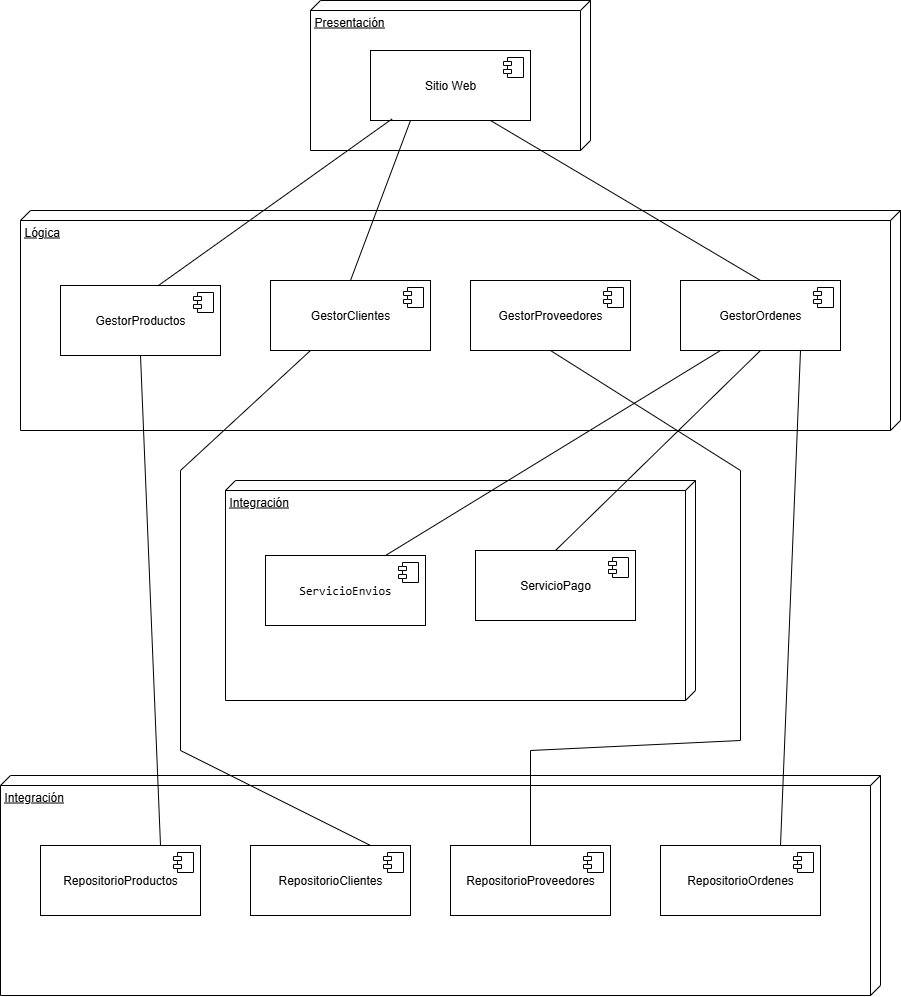

The diagram above was exported from draw.io. Its source (the exported page's mxGraphModel, read from the mxfile embedded in the PNG):
<mxGraphModel dx="3790" dy="2762" grid="1" gridSize="10" guides="1" tooltips="1" connect="1" arrows="1" fold="1" page="1" pageScale="1" pageWidth="827" pageHeight="1169" math="0" shadow="0">
  <root>
    <mxCell id="0" />
    <mxCell id="1" parent="0" />
    <mxCell id="F8pAy7gUSObRiKkQRkYj-11" value="Presentación" style="verticalAlign=top;align=left;spacingTop=8;spacingLeft=2;spacingRight=12;shape=cube;size=10;direction=south;fontStyle=4;html=1;whiteSpace=wrap;" vertex="1" parent="1">
      <mxGeometry x="170" y="-190" width="280" height="150" as="geometry" />
    </mxCell>
    <mxCell id="F8pAy7gUSObRiKkQRkYj-14" value="Integración" style="verticalAlign=top;align=left;spacingTop=8;spacingLeft=2;spacingRight=12;shape=cube;size=10;direction=south;fontStyle=4;html=1;whiteSpace=wrap;" vertex="1" parent="1">
      <mxGeometry x="85" y="290" width="470" height="220" as="geometry" />
    </mxCell>
    <mxCell id="F8pAy7gUSObRiKkQRkYj-1" value="&lt;font face=&quot;monospace&quot;&gt;ServicioEnvios&lt;/font&gt;" style="html=1;dropTarget=0;whiteSpace=wrap;" vertex="1" parent="1">
      <mxGeometry x="125" y="365" width="160" height="70" as="geometry" />
    </mxCell>
    <mxCell id="F8pAy7gUSObRiKkQRkYj-2" value="" style="shape=module;jettyWidth=8;jettyHeight=4;" vertex="1" parent="F8pAy7gUSObRiKkQRkYj-1">
      <mxGeometry x="1" width="20" height="20" relative="1" as="geometry">
        <mxPoint x="-27" y="7" as="offset" />
      </mxGeometry>
    </mxCell>
    <mxCell id="F8pAy7gUSObRiKkQRkYj-5" value="ServicioPago" style="html=1;dropTarget=0;whiteSpace=wrap;" vertex="1" parent="1">
      <mxGeometry x="335" y="360" width="160" height="70" as="geometry" />
    </mxCell>
    <mxCell id="F8pAy7gUSObRiKkQRkYj-6" value="" style="shape=module;jettyWidth=8;jettyHeight=4;" vertex="1" parent="F8pAy7gUSObRiKkQRkYj-5">
      <mxGeometry x="1" width="20" height="20" relative="1" as="geometry">
        <mxPoint x="-27" y="7" as="offset" />
      </mxGeometry>
    </mxCell>
    <mxCell id="F8pAy7gUSObRiKkQRkYj-9" value="Sitio Web" style="html=1;dropTarget=0;whiteSpace=wrap;" vertex="1" parent="1">
      <mxGeometry x="230" y="-140" width="160" height="70" as="geometry" />
    </mxCell>
    <mxCell id="F8pAy7gUSObRiKkQRkYj-10" value="" style="shape=module;jettyWidth=8;jettyHeight=4;" vertex="1" parent="F8pAy7gUSObRiKkQRkYj-9">
      <mxGeometry x="1" width="20" height="20" relative="1" as="geometry">
        <mxPoint x="-27" y="7" as="offset" />
      </mxGeometry>
    </mxCell>
    <mxCell id="F8pAy7gUSObRiKkQRkYj-18" value="Integración" style="verticalAlign=top;align=left;spacingTop=8;spacingLeft=2;spacingRight=12;shape=cube;size=10;direction=south;fontStyle=4;html=1;whiteSpace=wrap;" vertex="1" parent="1">
      <mxGeometry x="-140" y="585" width="880" height="220" as="geometry" />
    </mxCell>
    <mxCell id="F8pAy7gUSObRiKkQRkYj-21" value="RepositorioOrdenes" style="html=1;dropTarget=0;whiteSpace=wrap;" vertex="1" parent="1">
      <mxGeometry x="520" y="655" width="160" height="70" as="geometry" />
    </mxCell>
    <mxCell id="F8pAy7gUSObRiKkQRkYj-22" value="" style="shape=module;jettyWidth=8;jettyHeight=4;" vertex="1" parent="F8pAy7gUSObRiKkQRkYj-21">
      <mxGeometry x="1" width="20" height="20" relative="1" as="geometry">
        <mxPoint x="-27" y="7" as="offset" />
      </mxGeometry>
    </mxCell>
    <mxCell id="F8pAy7gUSObRiKkQRkYj-23" value="RepositorioClientes" style="html=1;dropTarget=0;whiteSpace=wrap;" vertex="1" parent="1">
      <mxGeometry x="110" y="655" width="160" height="70" as="geometry" />
    </mxCell>
    <mxCell id="F8pAy7gUSObRiKkQRkYj-24" value="" style="shape=module;jettyWidth=8;jettyHeight=4;" vertex="1" parent="F8pAy7gUSObRiKkQRkYj-23">
      <mxGeometry x="1" width="20" height="20" relative="1" as="geometry">
        <mxPoint x="-27" y="7" as="offset" />
      </mxGeometry>
    </mxCell>
    <mxCell id="F8pAy7gUSObRiKkQRkYj-25" value="RepositorioProveedores" style="html=1;dropTarget=0;whiteSpace=wrap;" vertex="1" parent="1">
      <mxGeometry x="310" y="655" width="160" height="70" as="geometry" />
    </mxCell>
    <mxCell id="F8pAy7gUSObRiKkQRkYj-26" value="" style="shape=module;jettyWidth=8;jettyHeight=4;" vertex="1" parent="F8pAy7gUSObRiKkQRkYj-25">
      <mxGeometry x="1" width="20" height="20" relative="1" as="geometry">
        <mxPoint x="-27" y="7" as="offset" />
      </mxGeometry>
    </mxCell>
    <mxCell id="F8pAy7gUSObRiKkQRkYj-27" value="RepositorioProductos" style="html=1;dropTarget=0;whiteSpace=wrap;" vertex="1" parent="1">
      <mxGeometry x="-100" y="655" width="160" height="70" as="geometry" />
    </mxCell>
    <mxCell id="F8pAy7gUSObRiKkQRkYj-28" value="" style="shape=module;jettyWidth=8;jettyHeight=4;" vertex="1" parent="F8pAy7gUSObRiKkQRkYj-27">
      <mxGeometry x="1" width="20" height="20" relative="1" as="geometry">
        <mxPoint x="-27" y="7" as="offset" />
      </mxGeometry>
    </mxCell>
    <mxCell id="F8pAy7gUSObRiKkQRkYj-38" value="Lógica" style="verticalAlign=top;align=left;spacingTop=8;spacingLeft=2;spacingRight=12;shape=cube;size=10;direction=south;fontStyle=4;html=1;whiteSpace=wrap;" vertex="1" parent="1">
      <mxGeometry x="-120" y="20" width="880" height="220" as="geometry" />
    </mxCell>
    <mxCell id="F8pAy7gUSObRiKkQRkYj-39" value="GestorProductos" style="html=1;dropTarget=0;whiteSpace=wrap;" vertex="1" parent="1">
      <mxGeometry x="-80" y="95" width="160" height="70" as="geometry" />
    </mxCell>
    <mxCell id="F8pAy7gUSObRiKkQRkYj-40" value="" style="shape=module;jettyWidth=8;jettyHeight=4;" vertex="1" parent="F8pAy7gUSObRiKkQRkYj-39">
      <mxGeometry x="1" width="20" height="20" relative="1" as="geometry">
        <mxPoint x="-27" y="7" as="offset" />
      </mxGeometry>
    </mxCell>
    <mxCell id="F8pAy7gUSObRiKkQRkYj-41" value="GestorOrdenes" style="html=1;dropTarget=0;whiteSpace=wrap;" vertex="1" parent="1">
      <mxGeometry x="540" y="90" width="160" height="70" as="geometry" />
    </mxCell>
    <mxCell id="F8pAy7gUSObRiKkQRkYj-42" value="" style="shape=module;jettyWidth=8;jettyHeight=4;" vertex="1" parent="F8pAy7gUSObRiKkQRkYj-41">
      <mxGeometry x="1" width="20" height="20" relative="1" as="geometry">
        <mxPoint x="-27" y="7" as="offset" />
      </mxGeometry>
    </mxCell>
    <mxCell id="F8pAy7gUSObRiKkQRkYj-43" value="GestorClientes" style="html=1;dropTarget=0;whiteSpace=wrap;" vertex="1" parent="1">
      <mxGeometry x="130" y="90" width="160" height="70" as="geometry" />
    </mxCell>
    <mxCell id="F8pAy7gUSObRiKkQRkYj-44" value="" style="shape=module;jettyWidth=8;jettyHeight=4;" vertex="1" parent="F8pAy7gUSObRiKkQRkYj-43">
      <mxGeometry x="1" width="20" height="20" relative="1" as="geometry">
        <mxPoint x="-27" y="7" as="offset" />
      </mxGeometry>
    </mxCell>
    <mxCell id="F8pAy7gUSObRiKkQRkYj-45" value="GestorProveedores" style="html=1;dropTarget=0;whiteSpace=wrap;" vertex="1" parent="1">
      <mxGeometry x="330" y="90" width="160" height="70" as="geometry" />
    </mxCell>
    <mxCell id="F8pAy7gUSObRiKkQRkYj-46" value="" style="shape=module;jettyWidth=8;jettyHeight=4;" vertex="1" parent="F8pAy7gUSObRiKkQRkYj-45">
      <mxGeometry x="1" width="20" height="20" relative="1" as="geometry">
        <mxPoint x="-27" y="7" as="offset" />
      </mxGeometry>
    </mxCell>
    <mxCell id="F8pAy7gUSObRiKkQRkYj-51" value="" style="endArrow=none;html=1;rounded=0;entryX=0.135;entryY=0.977;entryDx=0;entryDy=0;entryPerimeter=0;exitX=0.608;exitY=0.007;exitDx=0;exitDy=0;exitPerimeter=0;" edge="1" parent="1" source="F8pAy7gUSObRiKkQRkYj-39" target="F8pAy7gUSObRiKkQRkYj-9">
      <mxGeometry width="50" height="50" relative="1" as="geometry">
        <mxPoint x="300" y="10" as="sourcePoint" />
        <mxPoint x="350" y="-40" as="targetPoint" />
      </mxGeometry>
    </mxCell>
    <mxCell id="F8pAy7gUSObRiKkQRkYj-52" value="" style="endArrow=none;html=1;rounded=0;entryX=0.25;entryY=1;entryDx=0;entryDy=0;exitX=0.5;exitY=0;exitDx=0;exitDy=0;" edge="1" parent="1" source="F8pAy7gUSObRiKkQRkYj-43" target="F8pAy7gUSObRiKkQRkYj-9">
      <mxGeometry width="50" height="50" relative="1" as="geometry">
        <mxPoint x="300" y="10" as="sourcePoint" />
        <mxPoint x="350" y="-40" as="targetPoint" />
      </mxGeometry>
    </mxCell>
    <mxCell id="F8pAy7gUSObRiKkQRkYj-53" value="" style="endArrow=none;html=1;rounded=0;entryX=0.75;entryY=1;entryDx=0;entryDy=0;exitX=0.5;exitY=0;exitDx=0;exitDy=0;" edge="1" parent="1" source="F8pAy7gUSObRiKkQRkYj-41" target="F8pAy7gUSObRiKkQRkYj-9">
      <mxGeometry width="50" height="50" relative="1" as="geometry">
        <mxPoint x="300" y="10" as="sourcePoint" />
        <mxPoint x="350" y="-40" as="targetPoint" />
      </mxGeometry>
    </mxCell>
    <mxCell id="F8pAy7gUSObRiKkQRkYj-54" value="" style="endArrow=none;html=1;rounded=0;entryX=0.5;entryY=1;entryDx=0;entryDy=0;exitX=0.5;exitY=0;exitDx=0;exitDy=0;" edge="1" parent="1" source="F8pAy7gUSObRiKkQRkYj-5" target="F8pAy7gUSObRiKkQRkYj-41">
      <mxGeometry width="50" height="50" relative="1" as="geometry">
        <mxPoint x="160" y="340" as="sourcePoint" />
        <mxPoint x="210" y="290" as="targetPoint" />
      </mxGeometry>
    </mxCell>
    <mxCell id="F8pAy7gUSObRiKkQRkYj-55" value="" style="endArrow=none;html=1;rounded=0;entryX=0.25;entryY=1;entryDx=0;entryDy=0;exitX=0.75;exitY=0;exitDx=0;exitDy=0;" edge="1" parent="1" source="F8pAy7gUSObRiKkQRkYj-1" target="F8pAy7gUSObRiKkQRkYj-41">
      <mxGeometry width="50" height="50" relative="1" as="geometry">
        <mxPoint x="160" y="340" as="sourcePoint" />
        <mxPoint x="210" y="290" as="targetPoint" />
      </mxGeometry>
    </mxCell>
    <mxCell id="F8pAy7gUSObRiKkQRkYj-56" value="" style="endArrow=none;html=1;rounded=0;entryX=0.5;entryY=1;entryDx=0;entryDy=0;exitX=0.75;exitY=0;exitDx=0;exitDy=0;" edge="1" parent="1" source="F8pAy7gUSObRiKkQRkYj-27" target="F8pAy7gUSObRiKkQRkYj-39">
      <mxGeometry width="50" height="50" relative="1" as="geometry">
        <mxPoint x="160" y="450" as="sourcePoint" />
        <mxPoint x="210" y="400" as="targetPoint" />
      </mxGeometry>
    </mxCell>
    <mxCell id="F8pAy7gUSObRiKkQRkYj-57" value="" style="endArrow=none;html=1;rounded=0;entryX=0.25;entryY=1;entryDx=0;entryDy=0;exitX=0.75;exitY=0;exitDx=0;exitDy=0;" edge="1" parent="1" source="F8pAy7gUSObRiKkQRkYj-23" target="F8pAy7gUSObRiKkQRkYj-43">
      <mxGeometry width="50" height="50" relative="1" as="geometry">
        <mxPoint x="160" y="450" as="sourcePoint" />
        <mxPoint x="210" y="400" as="targetPoint" />
        <Array as="points">
          <mxPoint x="40" y="560" />
          <mxPoint x="40" y="280" />
        </Array>
      </mxGeometry>
    </mxCell>
    <mxCell id="F8pAy7gUSObRiKkQRkYj-59" value="" style="endArrow=none;html=1;rounded=0;entryX=0.5;entryY=1;entryDx=0;entryDy=0;exitX=0.5;exitY=0;exitDx=0;exitDy=0;" edge="1" parent="1" source="F8pAy7gUSObRiKkQRkYj-25" target="F8pAy7gUSObRiKkQRkYj-45">
      <mxGeometry width="50" height="50" relative="1" as="geometry">
        <mxPoint x="160" y="450" as="sourcePoint" />
        <mxPoint x="210" y="400" as="targetPoint" />
        <Array as="points">
          <mxPoint x="390" y="560" />
          <mxPoint x="600" y="550" />
          <mxPoint x="600" y="280" />
        </Array>
      </mxGeometry>
    </mxCell>
    <mxCell id="F8pAy7gUSObRiKkQRkYj-60" value="" style="endArrow=none;html=1;rounded=0;entryX=0.75;entryY=1;entryDx=0;entryDy=0;exitX=0.75;exitY=0;exitDx=0;exitDy=0;" edge="1" parent="1" source="F8pAy7gUSObRiKkQRkYj-21" target="F8pAy7gUSObRiKkQRkYj-41">
      <mxGeometry width="50" height="50" relative="1" as="geometry">
        <mxPoint x="160" y="450" as="sourcePoint" />
        <mxPoint x="210" y="400" as="targetPoint" />
      </mxGeometry>
    </mxCell>
  </root>
</mxGraphModel>